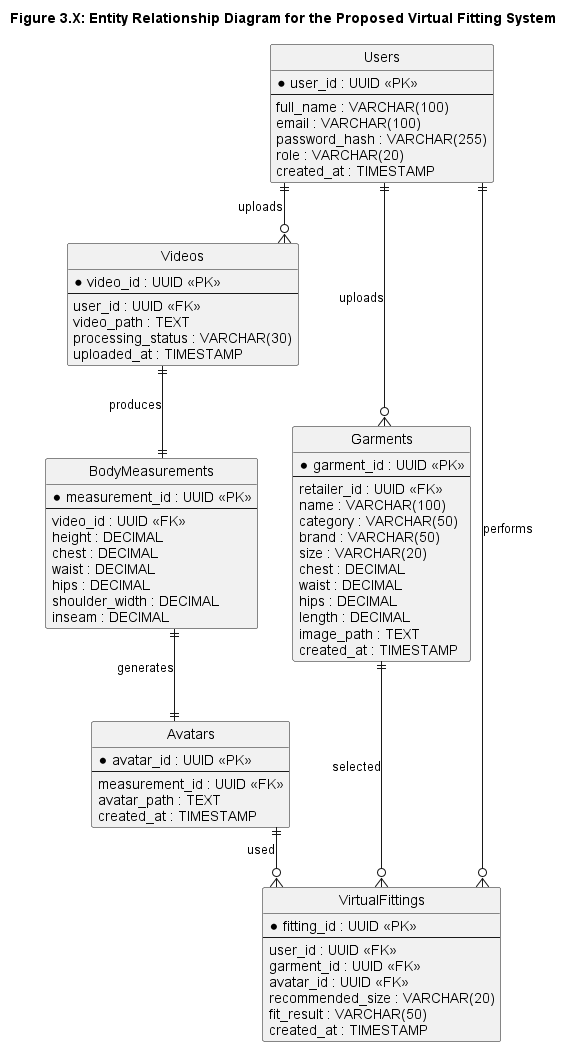

The diagram above was rendered by PlantUML. Its source (embedded in the PNG):
@startuml erd

title Figure 3.X: Entity Relationship Diagram for the Proposed Virtual Fitting System

hide circle
skinparam linetype ortho
skinparam shadowing false
skinparam packageStyle rectangle
skinparam defaultFontName Arial

entity Users {
    * user_id : UUID <<PK>>
    --
    full_name : VARCHAR(100)
    email : VARCHAR(100)
    password_hash : VARCHAR(255)
    role : VARCHAR(20)
    created_at : TIMESTAMP
}

entity Videos {
    * video_id : UUID <<PK>>
    --
    user_id : UUID <<FK>>
    video_path : TEXT
    processing_status : VARCHAR(30)
    uploaded_at : TIMESTAMP
}

entity BodyMeasurements {
    * measurement_id : UUID <<PK>>
    --
    video_id : UUID <<FK>>
    height : DECIMAL
    chest : DECIMAL
    waist : DECIMAL
    hips : DECIMAL
    shoulder_width : DECIMAL
    inseam : DECIMAL
}

entity Avatars {
    * avatar_id : UUID <<PK>>
    --
    measurement_id : UUID <<FK>>
    avatar_path : TEXT
    created_at : TIMESTAMP
}

entity Garments {
    * garment_id : UUID <<PK>>
    --
    retailer_id : UUID <<FK>>
    name : VARCHAR(100)
    category : VARCHAR(50)
    brand : VARCHAR(50)
    size : VARCHAR(20)
    chest : DECIMAL
    waist : DECIMAL
    hips : DECIMAL
    length : DECIMAL
    image_path : TEXT
    created_at : TIMESTAMP
}

entity VirtualFittings {
    * fitting_id : UUID <<PK>>
    --
    user_id : UUID <<FK>>
    garment_id : UUID <<FK>>
    avatar_id : UUID <<FK>>
    recommended_size : VARCHAR(20)
    fit_result : VARCHAR(50)
    created_at : TIMESTAMP
}

Users ||--o{ Videos : uploads

Videos ||--|| BodyMeasurements : produces

BodyMeasurements ||--|| Avatars : generates

Users ||--o{ Garments : uploads

Users ||--o{ VirtualFittings : performs

Garments ||--o{ VirtualFittings : selected

Avatars ||--o{ VirtualFittings : used

@enduml